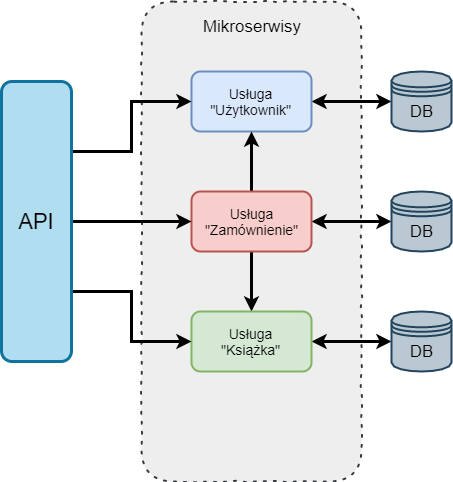

The diagram above was exported from draw.io. Its source (the exported page's mxGraphModel, read from the mxfile embedded in the PNG):
<mxGraphModel dx="1422" dy="723" grid="1" gridSize="10" guides="1" tooltips="1" connect="1" arrows="1" fold="1" page="1" pageScale="1" pageWidth="1169" pageHeight="827" math="0" shadow="0">
  <root>
    <mxCell id="0" />
    <mxCell id="1" parent="0" />
    <mxCell id="2" value="" style="shape=ext;rounded=1;html=1;whiteSpace=wrap;dashed=1;dashPattern=1 4;strokeWidth=2;fillColor=#eeeeee;strokeColor=#36393d;gradientColor=none;gradientDirection=south;glass=0;shadow=0;comic=1;" vertex="1" parent="1">
      <mxGeometry x="580" y="80" width="220" height="480" as="geometry" />
    </mxCell>
    <mxCell id="3" style="edgeStyle=orthogonalEdgeStyle;rounded=0;orthogonalLoop=1;jettySize=auto;html=1;exitX=1;exitY=0.5;exitDx=0;exitDy=0;entryX=0;entryY=0.5;entryDx=0;entryDy=0;strokeWidth=3;fontSize=17;startArrow=classic;startFill=1;" edge="1" source="4" target="16" parent="1">
      <mxGeometry relative="1" as="geometry" />
    </mxCell>
    <mxCell id="4" value="Usługa&lt;br style=&quot;font-size: 14px;&quot;&gt;&quot;Użytkownik&quot;" style="rounded=1;whiteSpace=wrap;html=1;strokeWidth=2;fillColor=#dae8fc;strokeColor=#6c8ebf;fontSize=14;" vertex="1" parent="1">
      <mxGeometry x="630" y="150" width="120" height="60" as="geometry" />
    </mxCell>
    <mxCell id="5" style="edgeStyle=orthogonalEdgeStyle;rounded=0;orthogonalLoop=1;jettySize=auto;html=1;exitX=0.5;exitY=0;exitDx=0;exitDy=0;entryX=0.5;entryY=1;entryDx=0;entryDy=0;strokeWidth=3;" edge="1" source="8" target="4" parent="1">
      <mxGeometry relative="1" as="geometry" />
    </mxCell>
    <mxCell id="6" style="edgeStyle=orthogonalEdgeStyle;rounded=0;orthogonalLoop=1;jettySize=auto;html=1;exitX=0.5;exitY=1;exitDx=0;exitDy=0;entryX=0.5;entryY=0;entryDx=0;entryDy=0;strokeWidth=3;" edge="1" source="8" target="10" parent="1">
      <mxGeometry relative="1" as="geometry" />
    </mxCell>
    <mxCell id="7" style="edgeStyle=orthogonalEdgeStyle;rounded=0;orthogonalLoop=1;jettySize=auto;html=1;exitX=1;exitY=0.5;exitDx=0;exitDy=0;entryX=0;entryY=0.5;entryDx=0;entryDy=0;strokeWidth=3;fontSize=17;startArrow=classic;startFill=1;" edge="1" source="8" target="17" parent="1">
      <mxGeometry relative="1" as="geometry" />
    </mxCell>
    <mxCell id="8" value="Usługa&lt;br style=&quot;font-size: 14px;&quot;&gt;&quot;Zamównienie&quot;" style="rounded=1;whiteSpace=wrap;html=1;strokeWidth=2;fillColor=#f8cecc;strokeColor=#b85450;fontSize=14;" vertex="1" parent="1">
      <mxGeometry x="630" y="270" width="120" height="60" as="geometry" />
    </mxCell>
    <mxCell id="9" style="edgeStyle=orthogonalEdgeStyle;rounded=0;orthogonalLoop=1;jettySize=auto;html=1;exitX=1;exitY=0.5;exitDx=0;exitDy=0;entryX=0;entryY=0.5;entryDx=0;entryDy=0;strokeWidth=3;fontSize=17;startArrow=classic;startFill=1;" edge="1" source="10" target="18" parent="1">
      <mxGeometry relative="1" as="geometry" />
    </mxCell>
    <mxCell id="10" value="Usługa&lt;br style=&quot;font-size: 14px;&quot;&gt;&quot;Książka&quot;" style="rounded=1;whiteSpace=wrap;html=1;strokeWidth=2;fillColor=#d5e8d4;strokeColor=#82b366;fontSize=14;" vertex="1" parent="1">
      <mxGeometry x="630" y="390" width="120" height="60" as="geometry" />
    </mxCell>
    <mxCell id="11" style="edgeStyle=orthogonalEdgeStyle;rounded=0;orthogonalLoop=1;jettySize=auto;html=1;exitX=1;exitY=0.5;exitDx=0;exitDy=0;entryX=0;entryY=0.5;entryDx=0;entryDy=0;strokeWidth=3;" edge="1" source="14" target="8" parent="1">
      <mxGeometry relative="1" as="geometry" />
    </mxCell>
    <mxCell id="12" style="edgeStyle=orthogonalEdgeStyle;rounded=0;orthogonalLoop=1;jettySize=auto;html=1;exitX=1;exitY=0.25;exitDx=0;exitDy=0;entryX=0;entryY=0.5;entryDx=0;entryDy=0;strokeWidth=3;fontSize=17;" edge="1" source="14" target="4" parent="1">
      <mxGeometry relative="1" as="geometry" />
    </mxCell>
    <mxCell id="13" style="edgeStyle=orthogonalEdgeStyle;rounded=0;orthogonalLoop=1;jettySize=auto;html=1;exitX=1;exitY=0.75;exitDx=0;exitDy=0;entryX=0;entryY=0.5;entryDx=0;entryDy=0;strokeWidth=3;fontSize=17;" edge="1" source="14" target="10" parent="1">
      <mxGeometry relative="1" as="geometry" />
    </mxCell>
    <mxCell id="14" value="&lt;font style=&quot;font-size: 22px&quot;&gt;API&lt;/font&gt;" style="rounded=1;whiteSpace=wrap;html=1;strokeWidth=3;fillColor=#b1ddf0;strokeColor=#10739e;" vertex="1" parent="1">
      <mxGeometry x="440" y="160" width="70" height="280" as="geometry" />
    </mxCell>
    <mxCell id="15" value="Mikroserwisy" style="text;html=1;strokeColor=none;fillColor=none;align=center;verticalAlign=middle;whiteSpace=wrap;rounded=0;fontSize=17;" vertex="1" parent="1">
      <mxGeometry x="600" y="90" width="180" height="30" as="geometry" />
    </mxCell>
    <mxCell id="16" value="DB" style="shape=datastore;whiteSpace=wrap;html=1;strokeWidth=2;fontSize=17;fillColor=#bac8d3;strokeColor=#23445d;" vertex="1" parent="1">
      <mxGeometry x="830" y="150" width="60" height="60" as="geometry" />
    </mxCell>
    <mxCell id="17" value="DB" style="shape=datastore;whiteSpace=wrap;html=1;strokeWidth=2;fontSize=17;fillColor=#bac8d3;strokeColor=#23445d;" vertex="1" parent="1">
      <mxGeometry x="830" y="270" width="60" height="60" as="geometry" />
    </mxCell>
    <mxCell id="18" value="DB" style="shape=datastore;whiteSpace=wrap;html=1;strokeWidth=2;fontSize=17;fillColor=#bac8d3;strokeColor=#23445d;" vertex="1" parent="1">
      <mxGeometry x="830" y="390" width="60" height="60" as="geometry" />
    </mxCell>
  </root>
</mxGraphModel>